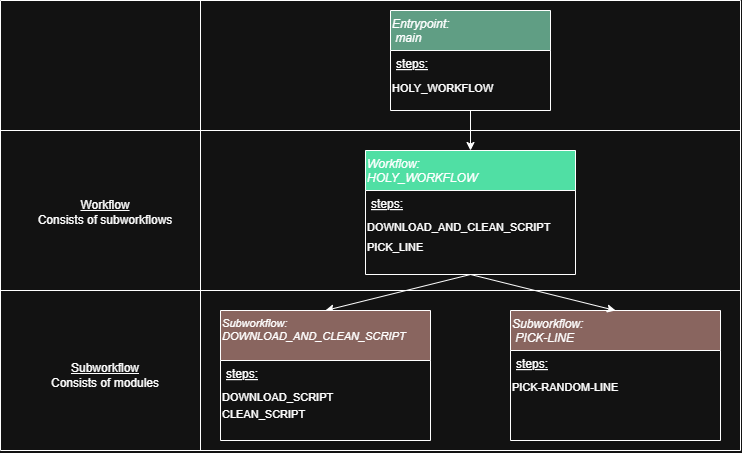

The diagram above was exported from draw.io. Its source (the exported page's mxGraphModel, read from the mxfile embedded in the PNG):
<mxGraphModel dx="983" dy="637" grid="1" gridSize="10" guides="1" tooltips="1" connect="1" arrows="1" fold="1" page="1" pageScale="1" pageWidth="827" pageHeight="1169" math="0" shadow="0">
  <root>
    <mxCell id="WIyWlLk6GJQsqaUBKTNV-0" />
    <mxCell id="WIyWlLk6GJQsqaUBKTNV-1" parent="WIyWlLk6GJQsqaUBKTNV-0" />
    <mxCell id="zkfFHV4jXpPFQw0GAbJ--0" value="Entrypoint:&#10; main" style="swimlane;fontStyle=2;align=left;verticalAlign=top;childLayout=stackLayout;horizontal=1;startSize=40;horizontalStack=0;resizeParent=1;resizeLast=0;collapsible=1;marginBottom=0;rounded=0;shadow=0;strokeWidth=1;fillColor=#609E84;" parent="WIyWlLk6GJQsqaUBKTNV-1" vertex="1">
      <mxGeometry x="433" y="50" width="160" height="100" as="geometry">
        <mxRectangle x="230" y="140" width="160" height="26" as="alternateBounds" />
      </mxGeometry>
    </mxCell>
    <mxCell id="zkfFHV4jXpPFQw0GAbJ--1" value="steps:" style="text;align=left;verticalAlign=top;spacingLeft=4;spacingRight=4;overflow=hidden;rotatable=0;points=[[0,0.5],[1,0.5]];portConstraint=eastwest;fontStyle=4" parent="zkfFHV4jXpPFQw0GAbJ--0" vertex="1">
      <mxGeometry y="40" width="160" height="24" as="geometry" />
    </mxCell>
    <mxCell id="eWc_1LY7O74aVRLFDqHi-5" value="&lt;font style=&quot;font-size: 11px;&quot;&gt;HOLY_WORKFLOW&lt;/font&gt;" style="text;whiteSpace=wrap;html=1;" vertex="1" parent="zkfFHV4jXpPFQw0GAbJ--0">
      <mxGeometry y="64" width="160" height="30" as="geometry" />
    </mxCell>
    <mxCell id="eWc_1LY7O74aVRLFDqHi-2" value="Workflow: &#10;HOLY_WORKFLOW" style="swimlane;fontStyle=2;align=left;verticalAlign=top;childLayout=stackLayout;horizontal=1;startSize=40;horizontalStack=0;resizeParent=1;resizeLast=0;collapsible=1;marginBottom=0;rounded=0;shadow=0;strokeWidth=1;fillColor=#50DFA4;" vertex="1" parent="WIyWlLk6GJQsqaUBKTNV-1">
      <mxGeometry x="408" y="190" width="210" height="124" as="geometry">
        <mxRectangle x="230" y="140" width="160" height="26" as="alternateBounds" />
      </mxGeometry>
    </mxCell>
    <mxCell id="eWc_1LY7O74aVRLFDqHi-3" value="steps:" style="text;align=left;verticalAlign=top;spacingLeft=4;spacingRight=4;overflow=hidden;rotatable=0;points=[[0,0.5],[1,0.5]];portConstraint=eastwest;fontStyle=4" vertex="1" parent="eWc_1LY7O74aVRLFDqHi-2">
      <mxGeometry y="40" width="210" height="24" as="geometry" />
    </mxCell>
    <mxCell id="eWc_1LY7O74aVRLFDqHi-6" value="DOWNLOAD_AND_CLEAN_SCRIPT" style="text;whiteSpace=wrap;html=1;fontSize=11;" vertex="1" parent="eWc_1LY7O74aVRLFDqHi-2">
      <mxGeometry y="64" width="210" height="20" as="geometry" />
    </mxCell>
    <mxCell id="eWc_1LY7O74aVRLFDqHi-9" value="PICK_LINE" style="text;whiteSpace=wrap;html=1;fontSize=11;" vertex="1" parent="eWc_1LY7O74aVRLFDqHi-2">
      <mxGeometry y="84" width="210" height="40" as="geometry" />
    </mxCell>
    <mxCell id="eWc_1LY7O74aVRLFDqHi-7" value="" style="endArrow=classic;html=1;rounded=0;exitX=0.5;exitY=1;exitDx=0;exitDy=0;" edge="1" parent="WIyWlLk6GJQsqaUBKTNV-1" source="zkfFHV4jXpPFQw0GAbJ--0" target="eWc_1LY7O74aVRLFDqHi-2">
      <mxGeometry width="50" height="50" relative="1" as="geometry">
        <mxPoint x="543" y="340" as="sourcePoint" />
        <mxPoint x="593" y="290" as="targetPoint" />
      </mxGeometry>
    </mxCell>
    <mxCell id="eWc_1LY7O74aVRLFDqHi-10" value="" style="endArrow=classic;html=1;rounded=0;entryX=0.5;entryY=0;entryDx=0;entryDy=0;exitX=0.5;exitY=1;exitDx=0;exitDy=0;" edge="1" parent="WIyWlLk6GJQsqaUBKTNV-1" source="eWc_1LY7O74aVRLFDqHi-2" target="eWc_1LY7O74aVRLFDqHi-11">
      <mxGeometry width="50" height="50" relative="1" as="geometry">
        <mxPoint x="583" y="224" as="sourcePoint" />
        <mxPoint x="663" y="180" as="targetPoint" />
      </mxGeometry>
    </mxCell>
    <mxCell id="eWc_1LY7O74aVRLFDqHi-11" value="Subworkflow: &#10;DOWNLOAD_AND_CLEAN_SCRIPT" style="swimlane;fontStyle=2;align=left;verticalAlign=top;childLayout=stackLayout;horizontal=1;startSize=50;horizontalStack=0;resizeParent=1;resizeLast=0;collapsible=1;marginBottom=0;rounded=0;shadow=0;strokeWidth=1;fontSize=11;fillColor=#89655F;" vertex="1" parent="WIyWlLk6GJQsqaUBKTNV-1">
      <mxGeometry x="263" y="350" width="210" height="130" as="geometry">
        <mxRectangle x="230" y="140" width="160" height="26" as="alternateBounds" />
      </mxGeometry>
    </mxCell>
    <mxCell id="eWc_1LY7O74aVRLFDqHi-12" value="steps:" style="text;align=left;verticalAlign=top;spacingLeft=4;spacingRight=4;overflow=hidden;rotatable=0;points=[[0,0.5],[1,0.5]];portConstraint=eastwest;fontStyle=4" vertex="1" parent="eWc_1LY7O74aVRLFDqHi-11">
      <mxGeometry y="50" width="210" height="24" as="geometry" />
    </mxCell>
    <mxCell id="eWc_1LY7O74aVRLFDqHi-20" value="DOWNLOAD_SCRIPT" style="text;whiteSpace=wrap;html=1;fontSize=11;" vertex="1" parent="eWc_1LY7O74aVRLFDqHi-11">
      <mxGeometry y="74" width="210" height="16" as="geometry" />
    </mxCell>
    <mxCell id="eWc_1LY7O74aVRLFDqHi-21" value="&lt;font style=&quot;font-size: 11px;&quot;&gt;CLEAN_SCRIPT&lt;/font&gt;" style="text;whiteSpace=wrap;html=1;" vertex="1" parent="eWc_1LY7O74aVRLFDqHi-11">
      <mxGeometry y="90" width="210" height="30" as="geometry" />
    </mxCell>
    <mxCell id="eWc_1LY7O74aVRLFDqHi-15" value="Subworkflow:&#10; PICK-LINE  " style="swimlane;fontStyle=2;align=left;verticalAlign=top;childLayout=stackLayout;horizontal=1;startSize=40;horizontalStack=0;resizeParent=1;resizeLast=0;collapsible=1;marginBottom=0;rounded=0;shadow=0;strokeWidth=1;fillColor=#89655F;" vertex="1" parent="WIyWlLk6GJQsqaUBKTNV-1">
      <mxGeometry x="553" y="350" width="210" height="130" as="geometry">
        <mxRectangle x="230" y="140" width="160" height="26" as="alternateBounds" />
      </mxGeometry>
    </mxCell>
    <mxCell id="eWc_1LY7O74aVRLFDqHi-16" value="steps:" style="text;align=left;verticalAlign=top;spacingLeft=4;spacingRight=4;overflow=hidden;rotatable=0;points=[[0,0.5],[1,0.5]];portConstraint=eastwest;fontStyle=4" vertex="1" parent="eWc_1LY7O74aVRLFDqHi-15">
      <mxGeometry y="40" width="210" height="24" as="geometry" />
    </mxCell>
    <mxCell id="eWc_1LY7O74aVRLFDqHi-17" value="PICK-RANDOM-LINE" style="text;whiteSpace=wrap;html=1;fontSize=11;" vertex="1" parent="eWc_1LY7O74aVRLFDqHi-15">
      <mxGeometry y="64" width="210" height="20" as="geometry" />
    </mxCell>
    <mxCell id="eWc_1LY7O74aVRLFDqHi-19" value="" style="endArrow=classic;html=1;rounded=0;entryX=0.5;entryY=0;entryDx=0;entryDy=0;exitX=0.5;exitY=1;exitDx=0;exitDy=0;" edge="1" parent="WIyWlLk6GJQsqaUBKTNV-1" source="eWc_1LY7O74aVRLFDqHi-2" target="eWc_1LY7O74aVRLFDqHi-15">
      <mxGeometry width="50" height="50" relative="1" as="geometry">
        <mxPoint x="582.9958844657288" y="260" as="sourcePoint" />
        <mxPoint x="689.6299999999999" y="293.4559999999999" as="targetPoint" />
      </mxGeometry>
    </mxCell>
    <mxCell id="eWc_1LY7O74aVRLFDqHi-32" value="" style="endArrow=none;html=1;rounded=0;" edge="1" parent="WIyWlLk6GJQsqaUBKTNV-1">
      <mxGeometry width="50" height="50" relative="1" as="geometry">
        <mxPoint x="243" y="490" as="sourcePoint" />
        <mxPoint x="243" y="40" as="targetPoint" />
      </mxGeometry>
    </mxCell>
    <mxCell id="eWc_1LY7O74aVRLFDqHi-33" value="" style="endArrow=none;html=1;rounded=0;" edge="1" parent="WIyWlLk6GJQsqaUBKTNV-1">
      <mxGeometry width="50" height="50" relative="1" as="geometry">
        <mxPoint x="43" y="170" as="sourcePoint" />
        <mxPoint x="783" y="170" as="targetPoint" />
      </mxGeometry>
    </mxCell>
    <mxCell id="eWc_1LY7O74aVRLFDqHi-34" value="" style="endArrow=none;html=1;rounded=0;" edge="1" parent="WIyWlLk6GJQsqaUBKTNV-1">
      <mxGeometry width="50" height="50" relative="1" as="geometry">
        <mxPoint x="43" y="330" as="sourcePoint" />
        <mxPoint x="783" y="330" as="targetPoint" />
      </mxGeometry>
    </mxCell>
    <mxCell id="eWc_1LY7O74aVRLFDqHi-35" value="" style="endArrow=none;html=1;rounded=0;" edge="1" parent="WIyWlLk6GJQsqaUBKTNV-1">
      <mxGeometry width="50" height="50" relative="1" as="geometry">
        <mxPoint x="43" y="490" as="sourcePoint" />
        <mxPoint x="43" y="40" as="targetPoint" />
      </mxGeometry>
    </mxCell>
    <mxCell id="eWc_1LY7O74aVRLFDqHi-36" value="" style="endArrow=none;html=1;rounded=0;" edge="1" parent="WIyWlLk6GJQsqaUBKTNV-1">
      <mxGeometry width="50" height="50" relative="1" as="geometry">
        <mxPoint x="43" y="40" as="sourcePoint" />
        <mxPoint x="783" y="40" as="targetPoint" />
      </mxGeometry>
    </mxCell>
    <mxCell id="eWc_1LY7O74aVRLFDqHi-37" value="" style="endArrow=none;html=1;rounded=0;" edge="1" parent="WIyWlLk6GJQsqaUBKTNV-1">
      <mxGeometry width="50" height="50" relative="1" as="geometry">
        <mxPoint x="43" y="490" as="sourcePoint" />
        <mxPoint x="783" y="490" as="targetPoint" />
      </mxGeometry>
    </mxCell>
    <mxCell id="eWc_1LY7O74aVRLFDqHi-38" value="" style="endArrow=none;html=1;rounded=0;" edge="1" parent="WIyWlLk6GJQsqaUBKTNV-1">
      <mxGeometry width="50" height="50" relative="1" as="geometry">
        <mxPoint x="783" y="490" as="sourcePoint" />
        <mxPoint x="783" y="40" as="targetPoint" />
      </mxGeometry>
    </mxCell>
    <mxCell id="eWc_1LY7O74aVRLFDqHi-39" value="&lt;u&gt;Workflow&lt;/u&gt;&lt;div style=&quot;text-align: left;&quot;&gt;Consists of subworkflows&lt;/div&gt;" style="text;html=1;align=center;verticalAlign=middle;whiteSpace=wrap;rounded=0;" vertex="1" parent="WIyWlLk6GJQsqaUBKTNV-1">
      <mxGeometry x="53" y="237" width="190" height="30" as="geometry" />
    </mxCell>
    <mxCell id="eWc_1LY7O74aVRLFDqHi-40" value="&lt;u&gt;Subworkflow&lt;/u&gt;&lt;div style=&quot;text-align: left;&quot;&gt;Consists of modules&lt;/div&gt;" style="text;html=1;align=center;verticalAlign=middle;whiteSpace=wrap;rounded=0;" vertex="1" parent="WIyWlLk6GJQsqaUBKTNV-1">
      <mxGeometry x="53" y="400" width="190" height="30" as="geometry" />
    </mxCell>
  </root>
</mxGraphModel>